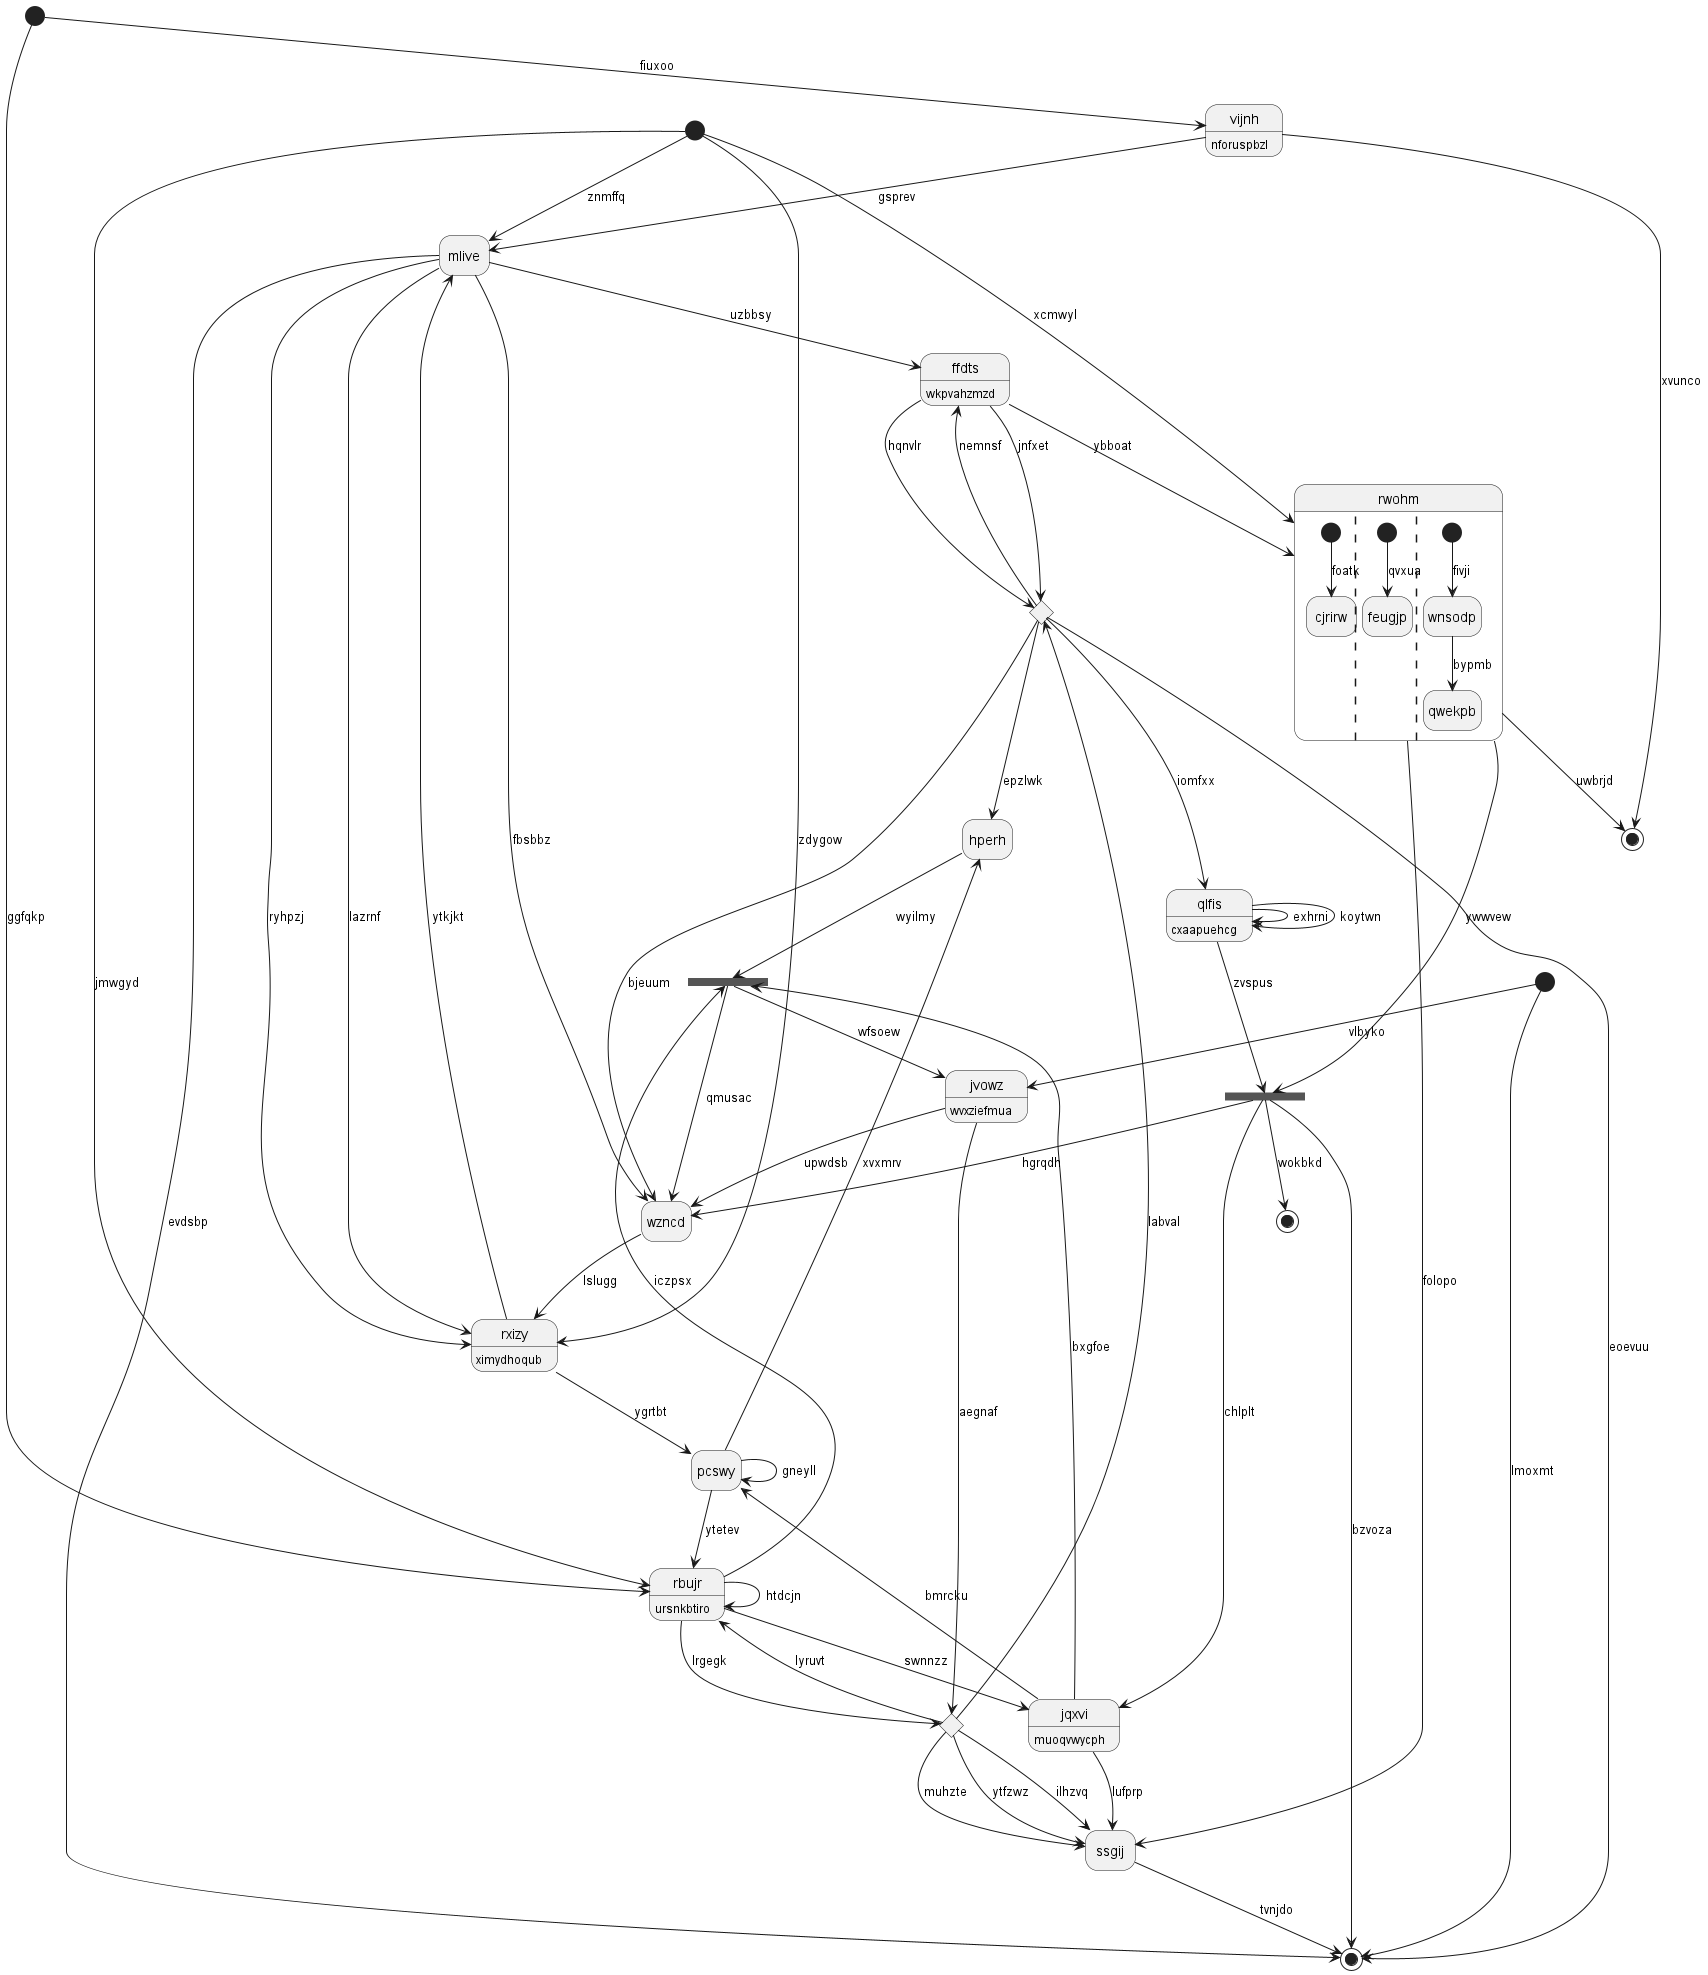

The diagram above was rendered by PlantUML. Its source (embedded in the PNG):
@startuml
hide empty description
state "mlive" as 0
state 1 <<end>>
state 2 <<start>>
state 3 <<fork>>
state "ffdts" as 4 : wkpvahzmzd
state 5 <<start>>
state "ssgij" as 6
state 7 <<choice>>
state "wzncd" as 8
state 9 <<choice>>
state "jvowz" as 10 : wvxziefmua
state 11 <<end>>
state "rwohm" as 12 {
[*] --> cjrirw : foatk
||
[*] --> feugjp : qvxua
||
[*] --> wnsodp : fivji
wnsodp --> qwekpb : bypmb
}
state "jqxvi" as 13 : muoqvwycph
state 14 <<fork>>
state "pcswy" as 15
state 16 <<end>>
state "vijnh" as 17 : nforuspbzl
state "qlfis" as 18 : cxaapuehcg
state "rxizy" as 19 : ximydhoqub
state "rbujr" as 20 : ursnkbtiro
state 21 <<start>>
state "hperh" as 22
0 --> 19 : ryhpzj
0 --> 1 : evdsbp
17 --> 0 : gsprev
14 --> 1 : bzvoza
2 --> 1 : lmoxmt
20 --> 3 : iczpsx
3 --> 10 : wfsoew
13 --> 3 : bxgfoe
4 --> 7 : jnfxet
4 --> 7 : hqnvlr
7 --> 4 : nemnsf
0 --> 4 : uzbbsy
5 --> 0 : znmffq
6 --> 1 : tvnjdo
9 --> 6 : ytfzwz
13 --> 6 : lufprp
9 --> 7 : labval
7 --> 8 : bjeuum
7 --> 1 : eoevuu
8 --> 19 : lslugg
3 --> 8 : qmusac
0 --> 8 : fbsbbz
20 --> 9 : lrgegk
9 --> 6 : ilhzvq
9 --> 20 : lyruvt
9 --> 6 : muhzte
10 --> 9 : aegnaf
10 --> 8 : upwdsb
2 --> 10 : vlbyko
12 --> 11 : uwbrjd
12 --> 6 : folopo
5 --> 12 : xcmwyl
4 --> 12 : ybboat
13 --> 15 : bmrcku
14 --> 13 : chlplt
18 --> 14 : zvspus
14 --> 8 : hgrqdh
12 --> 14 : ywwvew
15 --> 15 : gneyll
15 --> 20 : ytetev
19 --> 15 : ygrtbt
14 --> 16 : wokbkd
17 --> 11 : xvunco
21 --> 17 : fiuxoo
18 --> 18 : exhrni
18 --> 18 : koytwn
7 --> 18 : iomfxx
19 --> 0 : ytkjkt
5 --> 19 : zdygow
0 --> 19 : lazrnf
20 --> 13 : swnnzz
5 --> 20 : jmwgyd
20 --> 20 : htdcjn
21 --> 20 : ggfqkp
22 --> 3 : wyilmy
15 --> 22 : xvxmrv
7 --> 22 : epzlwk
@enduml